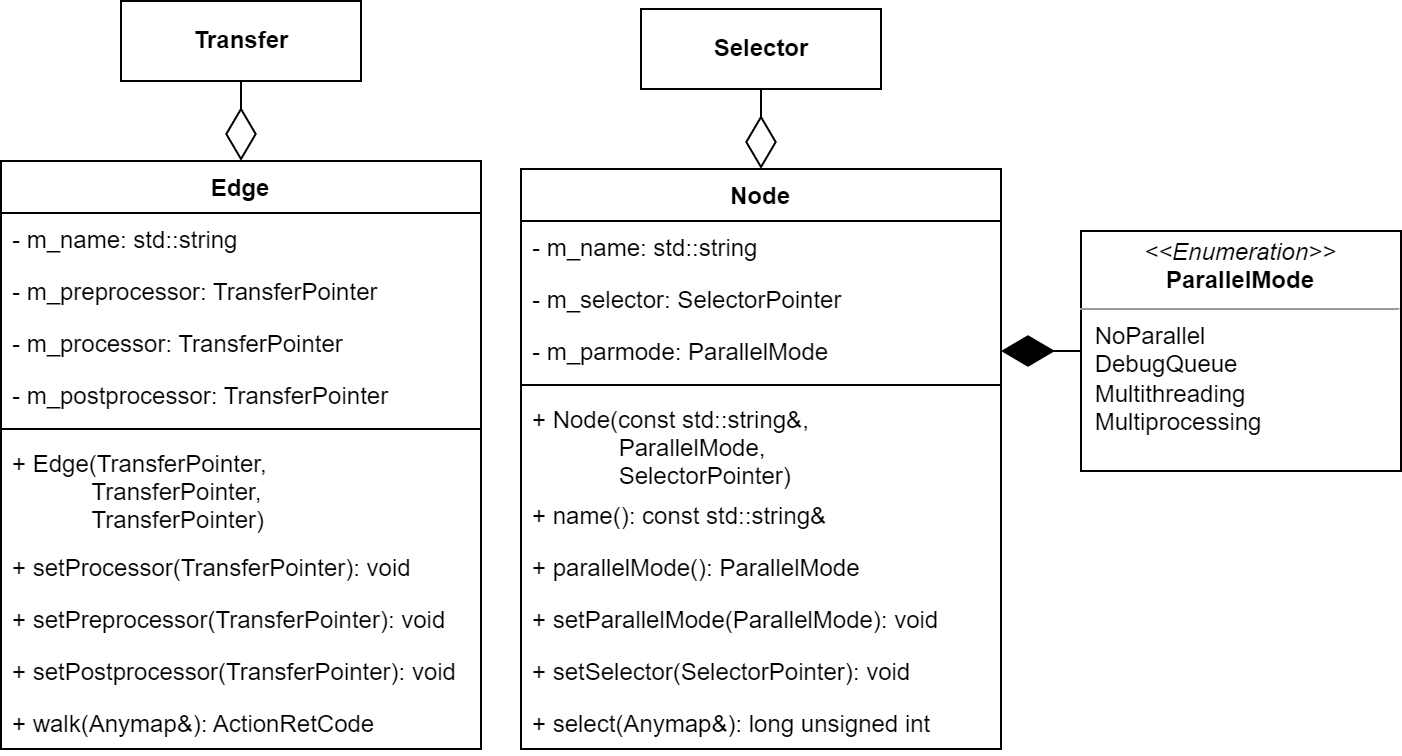

The diagram above was exported from draw.io. Its source (the exported page's mxGraphModel, read from the mxfile embedded in the PNG):
<mxGraphModel dx="1038" dy="649" grid="1" gridSize="10" guides="1" tooltips="1" connect="1" arrows="1" fold="1" page="1" pageScale="1" pageWidth="10000" pageHeight="10000" math="0" shadow="0">
  <root>
    <mxCell id="0" />
    <mxCell id="1" parent="0" />
    <mxCell id="2prZnRaXvG83TPlfCusu-1" value="Edge" style="swimlane;fontStyle=1;align=center;verticalAlign=top;childLayout=stackLayout;horizontal=1;startSize=26;horizontalStack=0;resizeParent=1;resizeParentMax=0;resizeLast=0;collapsible=1;marginBottom=0;" vertex="1" parent="1">
      <mxGeometry x="40" y="520" width="240" height="294" as="geometry">
        <mxRectangle x="80" y="850" width="60" height="26" as="alternateBounds" />
      </mxGeometry>
    </mxCell>
    <mxCell id="2prZnRaXvG83TPlfCusu-2" value="- m_name: std::string" style="text;strokeColor=none;fillColor=none;align=left;verticalAlign=top;spacingLeft=4;spacingRight=4;overflow=hidden;rotatable=0;points=[[0,0.5],[1,0.5]];portConstraint=eastwest;" vertex="1" parent="2prZnRaXvG83TPlfCusu-1">
      <mxGeometry y="26" width="240" height="26" as="geometry" />
    </mxCell>
    <mxCell id="2prZnRaXvG83TPlfCusu-3" value="- m_preprocessor: TransferPointer" style="text;strokeColor=none;fillColor=none;align=left;verticalAlign=top;spacingLeft=4;spacingRight=4;overflow=hidden;rotatable=0;points=[[0,0.5],[1,0.5]];portConstraint=eastwest;" vertex="1" parent="2prZnRaXvG83TPlfCusu-1">
      <mxGeometry y="52" width="240" height="26" as="geometry" />
    </mxCell>
    <mxCell id="2prZnRaXvG83TPlfCusu-4" value="- m_processor: TransferPointer" style="text;strokeColor=none;fillColor=none;align=left;verticalAlign=top;spacingLeft=4;spacingRight=4;overflow=hidden;rotatable=0;points=[[0,0.5],[1,0.5]];portConstraint=eastwest;" vertex="1" parent="2prZnRaXvG83TPlfCusu-1">
      <mxGeometry y="78" width="240" height="26" as="geometry" />
    </mxCell>
    <mxCell id="2prZnRaXvG83TPlfCusu-5" value="- m_postprocessor: TransferPointer" style="text;strokeColor=none;fillColor=none;align=left;verticalAlign=top;spacingLeft=4;spacingRight=4;overflow=hidden;rotatable=0;points=[[0,0.5],[1,0.5]];portConstraint=eastwest;" vertex="1" parent="2prZnRaXvG83TPlfCusu-1">
      <mxGeometry y="104" width="240" height="26" as="geometry" />
    </mxCell>
    <mxCell id="2prZnRaXvG83TPlfCusu-6" value="" style="line;strokeWidth=1;fillColor=none;align=left;verticalAlign=middle;spacingTop=-1;spacingLeft=3;spacingRight=3;rotatable=0;labelPosition=right;points=[];portConstraint=eastwest;" vertex="1" parent="2prZnRaXvG83TPlfCusu-1">
      <mxGeometry y="130" width="240" height="8" as="geometry" />
    </mxCell>
    <mxCell id="2prZnRaXvG83TPlfCusu-7" value="+ Edge(TransferPointer, &#10;            TransferPointer, &#10;            TransferPointer)" style="text;strokeColor=none;fillColor=none;align=left;verticalAlign=top;spacingLeft=4;spacingRight=4;overflow=hidden;rotatable=0;points=[[0,0.5],[1,0.5]];portConstraint=eastwest;" vertex="1" parent="2prZnRaXvG83TPlfCusu-1">
      <mxGeometry y="138" width="240" height="52" as="geometry" />
    </mxCell>
    <mxCell id="2prZnRaXvG83TPlfCusu-8" value="+ setProcessor(TransferPointer): void" style="text;strokeColor=none;fillColor=none;align=left;verticalAlign=top;spacingLeft=4;spacingRight=4;overflow=hidden;rotatable=0;points=[[0,0.5],[1,0.5]];portConstraint=eastwest;" vertex="1" parent="2prZnRaXvG83TPlfCusu-1">
      <mxGeometry y="190" width="240" height="26" as="geometry" />
    </mxCell>
    <mxCell id="2prZnRaXvG83TPlfCusu-9" value="+ setPreprocessor(TransferPointer): void" style="text;strokeColor=none;fillColor=none;align=left;verticalAlign=top;spacingLeft=4;spacingRight=4;overflow=hidden;rotatable=0;points=[[0,0.5],[1,0.5]];portConstraint=eastwest;" vertex="1" parent="2prZnRaXvG83TPlfCusu-1">
      <mxGeometry y="216" width="240" height="26" as="geometry" />
    </mxCell>
    <mxCell id="2prZnRaXvG83TPlfCusu-10" value="+ setPostprocessor(TransferPointer): void" style="text;strokeColor=none;fillColor=none;align=left;verticalAlign=top;spacingLeft=4;spacingRight=4;overflow=hidden;rotatable=0;points=[[0,0.5],[1,0.5]];portConstraint=eastwest;" vertex="1" parent="2prZnRaXvG83TPlfCusu-1">
      <mxGeometry y="242" width="240" height="26" as="geometry" />
    </mxCell>
    <mxCell id="2prZnRaXvG83TPlfCusu-11" value="+ walk(Anymap&amp;): ActionRetCode" style="text;strokeColor=none;fillColor=none;align=left;verticalAlign=top;spacingLeft=4;spacingRight=4;overflow=hidden;rotatable=0;points=[[0,0.5],[1,0.5]];portConstraint=eastwest;" vertex="1" parent="2prZnRaXvG83TPlfCusu-1">
      <mxGeometry y="268" width="240" height="26" as="geometry" />
    </mxCell>
    <mxCell id="2prZnRaXvG83TPlfCusu-12" value="Node" style="swimlane;fontStyle=1;align=center;verticalAlign=top;childLayout=stackLayout;horizontal=1;startSize=26;horizontalStack=0;resizeParent=1;resizeParentMax=0;resizeLast=0;collapsible=1;marginBottom=0;" vertex="1" parent="1">
      <mxGeometry x="300" y="524" width="240" height="290" as="geometry" />
    </mxCell>
    <mxCell id="2prZnRaXvG83TPlfCusu-13" value="- m_name: std::string" style="text;strokeColor=none;fillColor=none;align=left;verticalAlign=top;spacingLeft=4;spacingRight=4;overflow=hidden;rotatable=0;points=[[0,0.5],[1,0.5]];portConstraint=eastwest;" vertex="1" parent="2prZnRaXvG83TPlfCusu-12">
      <mxGeometry y="26" width="240" height="26" as="geometry" />
    </mxCell>
    <mxCell id="2prZnRaXvG83TPlfCusu-14" value="- m_selector: SelectorPointer" style="text;strokeColor=none;fillColor=none;align=left;verticalAlign=top;spacingLeft=4;spacingRight=4;overflow=hidden;rotatable=0;points=[[0,0.5],[1,0.5]];portConstraint=eastwest;" vertex="1" parent="2prZnRaXvG83TPlfCusu-12">
      <mxGeometry y="52" width="240" height="26" as="geometry" />
    </mxCell>
    <mxCell id="2prZnRaXvG83TPlfCusu-15" value="- m_parmode: ParallelMode" style="text;strokeColor=none;fillColor=none;align=left;verticalAlign=top;spacingLeft=4;spacingRight=4;overflow=hidden;rotatable=0;points=[[0,0.5],[1,0.5]];portConstraint=eastwest;" vertex="1" parent="2prZnRaXvG83TPlfCusu-12">
      <mxGeometry y="78" width="240" height="26" as="geometry" />
    </mxCell>
    <mxCell id="2prZnRaXvG83TPlfCusu-16" value="" style="line;strokeWidth=1;fillColor=none;align=left;verticalAlign=middle;spacingTop=-1;spacingLeft=3;spacingRight=3;rotatable=0;labelPosition=right;points=[];portConstraint=eastwest;" vertex="1" parent="2prZnRaXvG83TPlfCusu-12">
      <mxGeometry y="104" width="240" height="8" as="geometry" />
    </mxCell>
    <mxCell id="2prZnRaXvG83TPlfCusu-17" value="+ Node(const std::string&amp;, &#10;             ParallelMode, &#10;             SelectorPointer)" style="text;strokeColor=none;fillColor=none;align=left;verticalAlign=top;spacingLeft=4;spacingRight=4;overflow=hidden;rotatable=0;points=[[0,0.5],[1,0.5]];portConstraint=eastwest;" vertex="1" parent="2prZnRaXvG83TPlfCusu-12">
      <mxGeometry y="112" width="240" height="48" as="geometry" />
    </mxCell>
    <mxCell id="2prZnRaXvG83TPlfCusu-18" value="+ name(): const std::string&amp;" style="text;strokeColor=none;fillColor=none;align=left;verticalAlign=top;spacingLeft=4;spacingRight=4;overflow=hidden;rotatable=0;points=[[0,0.5],[1,0.5]];portConstraint=eastwest;" vertex="1" parent="2prZnRaXvG83TPlfCusu-12">
      <mxGeometry y="160" width="240" height="26" as="geometry" />
    </mxCell>
    <mxCell id="2prZnRaXvG83TPlfCusu-19" value="+ parallelMode(): ParallelMode" style="text;strokeColor=none;fillColor=none;align=left;verticalAlign=top;spacingLeft=4;spacingRight=4;overflow=hidden;rotatable=0;points=[[0,0.5],[1,0.5]];portConstraint=eastwest;" vertex="1" parent="2prZnRaXvG83TPlfCusu-12">
      <mxGeometry y="186" width="240" height="26" as="geometry" />
    </mxCell>
    <mxCell id="2prZnRaXvG83TPlfCusu-20" value="+ setParallelMode(ParallelMode): void" style="text;strokeColor=none;fillColor=none;align=left;verticalAlign=top;spacingLeft=4;spacingRight=4;overflow=hidden;rotatable=0;points=[[0,0.5],[1,0.5]];portConstraint=eastwest;" vertex="1" parent="2prZnRaXvG83TPlfCusu-12">
      <mxGeometry y="212" width="240" height="26" as="geometry" />
    </mxCell>
    <mxCell id="2prZnRaXvG83TPlfCusu-21" value="+ setSelector(SelectorPointer): void" style="text;strokeColor=none;fillColor=none;align=left;verticalAlign=top;spacingLeft=4;spacingRight=4;overflow=hidden;rotatable=0;points=[[0,0.5],[1,0.5]];portConstraint=eastwest;" vertex="1" parent="2prZnRaXvG83TPlfCusu-12">
      <mxGeometry y="238" width="240" height="26" as="geometry" />
    </mxCell>
    <mxCell id="2prZnRaXvG83TPlfCusu-22" value="+ select(Anymap&amp;): long unsigned int" style="text;strokeColor=none;fillColor=none;align=left;verticalAlign=top;spacingLeft=4;spacingRight=4;overflow=hidden;rotatable=0;points=[[0,0.5],[1,0.5]];portConstraint=eastwest;" vertex="1" parent="2prZnRaXvG83TPlfCusu-12">
      <mxGeometry y="264" width="240" height="26" as="geometry" />
    </mxCell>
    <mxCell id="2prZnRaXvG83TPlfCusu-23" value="&lt;b&gt;Transfer&lt;/b&gt;" style="html=1;" vertex="1" parent="1">
      <mxGeometry x="100" y="440" width="120" height="40" as="geometry" />
    </mxCell>
    <mxCell id="2prZnRaXvG83TPlfCusu-24" value="" style="endArrow=diamondThin;endFill=0;endSize=24;html=1;rounded=0;" edge="1" parent="1" source="2prZnRaXvG83TPlfCusu-23" target="2prZnRaXvG83TPlfCusu-1">
      <mxGeometry width="160" relative="1" as="geometry">
        <mxPoint x="180" y="890" as="sourcePoint" />
        <mxPoint x="340" y="890" as="targetPoint" />
      </mxGeometry>
    </mxCell>
    <mxCell id="2prZnRaXvG83TPlfCusu-25" value="&lt;b&gt;Selector&lt;/b&gt;" style="html=1;" vertex="1" parent="1">
      <mxGeometry x="360" y="444" width="120" height="40" as="geometry" />
    </mxCell>
    <mxCell id="2prZnRaXvG83TPlfCusu-27" value="" style="endArrow=diamondThin;endFill=0;endSize=24;html=1;rounded=0;" edge="1" parent="1" source="2prZnRaXvG83TPlfCusu-25" target="2prZnRaXvG83TPlfCusu-12">
      <mxGeometry width="160" relative="1" as="geometry">
        <mxPoint x="110" y="494" as="sourcePoint" />
        <mxPoint x="110" y="534" as="targetPoint" />
      </mxGeometry>
    </mxCell>
    <mxCell id="2prZnRaXvG83TPlfCusu-28" value="&lt;p style=&quot;margin: 0px ; margin-top: 4px ; text-align: center&quot;&gt;&lt;i&gt;&amp;lt;&amp;lt;Enumeration&amp;gt;&amp;gt;&lt;/i&gt;&lt;br&gt;&lt;b&gt;ParallelMode&lt;/b&gt;&lt;/p&gt;&lt;hr size=&quot;1&quot;&gt;&lt;p style=&quot;margin: 0px ; margin-left: 4px&quot;&gt;&amp;nbsp;NoParallel&lt;/p&gt;&lt;p style=&quot;margin: 0px ; margin-left: 4px&quot;&gt;&amp;nbsp;DebugQueue&amp;nbsp;&lt;/p&gt;&lt;p style=&quot;margin: 0px ; margin-left: 4px&quot;&gt;&amp;nbsp;Multithreading&lt;/p&gt;&lt;p style=&quot;margin: 0px ; margin-left: 4px&quot;&gt;&amp;nbsp;Multiprocessing&lt;/p&gt;" style="verticalAlign=top;align=left;overflow=fill;fontSize=12;fontFamily=Helvetica;html=1;spacingLeft=0;" vertex="1" parent="1">
      <mxGeometry x="580" y="555" width="160" height="120" as="geometry" />
    </mxCell>
    <mxCell id="2prZnRaXvG83TPlfCusu-29" value="" style="endArrow=diamondThin;endFill=1;endSize=24;html=1;rounded=1;edgeStyle=orthogonalEdgeStyle;" edge="1" parent="1" source="2prZnRaXvG83TPlfCusu-28" target="2prZnRaXvG83TPlfCusu-15">
      <mxGeometry width="160" relative="1" as="geometry">
        <mxPoint x="540" y="870" as="sourcePoint" />
        <mxPoint x="700" y="870" as="targetPoint" />
      </mxGeometry>
    </mxCell>
  </root>
</mxGraphModel>